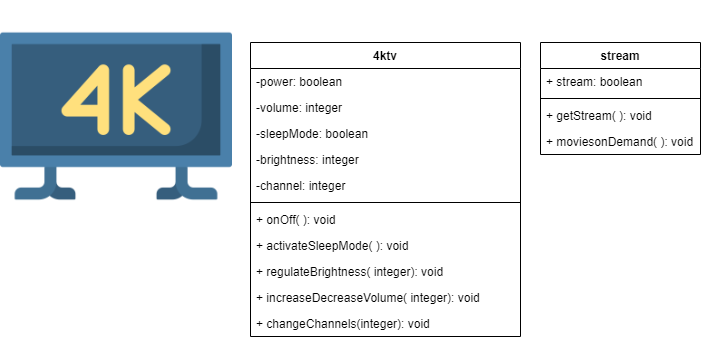

The diagram above was exported from draw.io. Its source (the exported page's mxGraphModel, read from the mxfile embedded in the PNG):
<mxGraphModel dx="868" dy="482" grid="1" gridSize="10" guides="1" tooltips="1" connect="1" arrows="1" fold="1" page="1" pageScale="1" pageWidth="850" pageHeight="1100" math="0" shadow="0">
  <root>
    <mxCell id="0" />
    <mxCell id="1" parent="0" />
    <mxCell id="OWJQxbNvG7jeeUq0IEFq-1" value="" style="shape=image;verticalLabelPosition=bottom;labelBackgroundColor=#ffffff;verticalAlign=top;aspect=fixed;imageAspect=0;image=data:image/png,(base64 omitted: 14372 chars);" vertex="1" parent="1">
      <mxGeometry x="20" y="70" width="232" height="232" as="geometry" />
    </mxCell>
    <mxCell id="OWJQxbNvG7jeeUq0IEFq-2" value="4ktv" style="swimlane;fontStyle=1;align=center;verticalAlign=top;childLayout=stackLayout;horizontal=1;startSize=26;horizontalStack=0;resizeParent=1;resizeParentMax=0;resizeLast=0;collapsible=1;marginBottom=0;" vertex="1" parent="1">
      <mxGeometry x="270" y="112" width="270" height="294" as="geometry" />
    </mxCell>
    <mxCell id="OWJQxbNvG7jeeUq0IEFq-3" value="-power: boolean" style="text;strokeColor=none;fillColor=none;align=left;verticalAlign=top;spacingLeft=4;spacingRight=4;overflow=hidden;rotatable=0;points=[[0,0.5],[1,0.5]];portConstraint=eastwest;" vertex="1" parent="OWJQxbNvG7jeeUq0IEFq-2">
      <mxGeometry y="26" width="270" height="26" as="geometry" />
    </mxCell>
    <mxCell id="OWJQxbNvG7jeeUq0IEFq-6" value="-volume: integer" style="text;strokeColor=none;fillColor=none;align=left;verticalAlign=top;spacingLeft=4;spacingRight=4;overflow=hidden;rotatable=0;points=[[0,0.5],[1,0.5]];portConstraint=eastwest;" vertex="1" parent="OWJQxbNvG7jeeUq0IEFq-2">
      <mxGeometry y="52" width="270" height="26" as="geometry" />
    </mxCell>
    <mxCell id="OWJQxbNvG7jeeUq0IEFq-7" value="-sleepMode: boolean" style="text;strokeColor=none;fillColor=none;align=left;verticalAlign=top;spacingLeft=4;spacingRight=4;overflow=hidden;rotatable=0;points=[[0,0.5],[1,0.5]];portConstraint=eastwest;" vertex="1" parent="OWJQxbNvG7jeeUq0IEFq-2">
      <mxGeometry y="78" width="270" height="26" as="geometry" />
    </mxCell>
    <mxCell id="OWJQxbNvG7jeeUq0IEFq-8" value="-brightness: integer" style="text;strokeColor=none;fillColor=none;align=left;verticalAlign=top;spacingLeft=4;spacingRight=4;overflow=hidden;rotatable=0;points=[[0,0.5],[1,0.5]];portConstraint=eastwest;" vertex="1" parent="OWJQxbNvG7jeeUq0IEFq-2">
      <mxGeometry y="104" width="270" height="26" as="geometry" />
    </mxCell>
    <mxCell id="OWJQxbNvG7jeeUq0IEFq-9" value="-channel: integer" style="text;strokeColor=none;fillColor=none;align=left;verticalAlign=top;spacingLeft=4;spacingRight=4;overflow=hidden;rotatable=0;points=[[0,0.5],[1,0.5]];portConstraint=eastwest;" vertex="1" parent="OWJQxbNvG7jeeUq0IEFq-2">
      <mxGeometry y="130" width="270" height="26" as="geometry" />
    </mxCell>
    <mxCell id="OWJQxbNvG7jeeUq0IEFq-4" value="" style="line;strokeWidth=1;fillColor=none;align=left;verticalAlign=middle;spacingTop=-1;spacingLeft=3;spacingRight=3;rotatable=0;labelPosition=right;points=[];portConstraint=eastwest;" vertex="1" parent="OWJQxbNvG7jeeUq0IEFq-2">
      <mxGeometry y="156" width="270" height="8" as="geometry" />
    </mxCell>
    <mxCell id="OWJQxbNvG7jeeUq0IEFq-5" value="+ onOff( ): void" style="text;strokeColor=none;fillColor=none;align=left;verticalAlign=top;spacingLeft=4;spacingRight=4;overflow=hidden;rotatable=0;points=[[0,0.5],[1,0.5]];portConstraint=eastwest;" vertex="1" parent="OWJQxbNvG7jeeUq0IEFq-2">
      <mxGeometry y="164" width="270" height="26" as="geometry" />
    </mxCell>
    <mxCell id="OWJQxbNvG7jeeUq0IEFq-18" value="+ activateSleepMode( ): void" style="text;strokeColor=none;fillColor=none;align=left;verticalAlign=top;spacingLeft=4;spacingRight=4;overflow=hidden;rotatable=0;points=[[0,0.5],[1,0.5]];portConstraint=eastwest;" vertex="1" parent="OWJQxbNvG7jeeUq0IEFq-2">
      <mxGeometry y="190" width="270" height="26" as="geometry" />
    </mxCell>
    <mxCell id="OWJQxbNvG7jeeUq0IEFq-19" value="+ regulateBrightness( integer): void" style="text;strokeColor=none;fillColor=none;align=left;verticalAlign=top;spacingLeft=4;spacingRight=4;overflow=hidden;rotatable=0;points=[[0,0.5],[1,0.5]];portConstraint=eastwest;" vertex="1" parent="OWJQxbNvG7jeeUq0IEFq-2">
      <mxGeometry y="216" width="270" height="26" as="geometry" />
    </mxCell>
    <mxCell id="OWJQxbNvG7jeeUq0IEFq-20" value="+ increaseDecreaseVolume( integer): void" style="text;strokeColor=none;fillColor=none;align=left;verticalAlign=top;spacingLeft=4;spacingRight=4;overflow=hidden;rotatable=0;points=[[0,0.5],[1,0.5]];portConstraint=eastwest;" vertex="1" parent="OWJQxbNvG7jeeUq0IEFq-2">
      <mxGeometry y="242" width="270" height="26" as="geometry" />
    </mxCell>
    <mxCell id="OWJQxbNvG7jeeUq0IEFq-21" value="+ changeChannels(integer): void" style="text;strokeColor=none;fillColor=none;align=left;verticalAlign=top;spacingLeft=4;spacingRight=4;overflow=hidden;rotatable=0;points=[[0,0.5],[1,0.5]];portConstraint=eastwest;" vertex="1" parent="OWJQxbNvG7jeeUq0IEFq-2">
      <mxGeometry y="268" width="270" height="26" as="geometry" />
    </mxCell>
    <mxCell id="OWJQxbNvG7jeeUq0IEFq-23" value="stream" style="swimlane;fontStyle=1;align=center;verticalAlign=top;childLayout=stackLayout;horizontal=1;startSize=26;horizontalStack=0;resizeParent=1;resizeParentMax=0;resizeLast=0;collapsible=1;marginBottom=0;" vertex="1" parent="1">
      <mxGeometry x="560" y="112" width="160" height="112" as="geometry" />
    </mxCell>
    <mxCell id="OWJQxbNvG7jeeUq0IEFq-24" value="+ stream: boolean" style="text;strokeColor=none;fillColor=none;align=left;verticalAlign=top;spacingLeft=4;spacingRight=4;overflow=hidden;rotatable=0;points=[[0,0.5],[1,0.5]];portConstraint=eastwest;" vertex="1" parent="OWJQxbNvG7jeeUq0IEFq-23">
      <mxGeometry y="26" width="160" height="26" as="geometry" />
    </mxCell>
    <mxCell id="OWJQxbNvG7jeeUq0IEFq-25" value="" style="line;strokeWidth=1;fillColor=none;align=left;verticalAlign=middle;spacingTop=-1;spacingLeft=3;spacingRight=3;rotatable=0;labelPosition=right;points=[];portConstraint=eastwest;" vertex="1" parent="OWJQxbNvG7jeeUq0IEFq-23">
      <mxGeometry y="52" width="160" height="8" as="geometry" />
    </mxCell>
    <mxCell id="OWJQxbNvG7jeeUq0IEFq-26" value="+ getStream( ): void" style="text;strokeColor=none;fillColor=none;align=left;verticalAlign=top;spacingLeft=4;spacingRight=4;overflow=hidden;rotatable=0;points=[[0,0.5],[1,0.5]];portConstraint=eastwest;" vertex="1" parent="OWJQxbNvG7jeeUq0IEFq-23">
      <mxGeometry y="60" width="160" height="26" as="geometry" />
    </mxCell>
    <mxCell id="OWJQxbNvG7jeeUq0IEFq-28" value="+ moviesonDemand( ): void" style="text;strokeColor=none;fillColor=none;align=left;verticalAlign=top;spacingLeft=4;spacingRight=4;overflow=hidden;rotatable=0;points=[[0,0.5],[1,0.5]];portConstraint=eastwest;" vertex="1" parent="OWJQxbNvG7jeeUq0IEFq-23">
      <mxGeometry y="86" width="160" height="26" as="geometry" />
    </mxCell>
  </root>
</mxGraphModel>